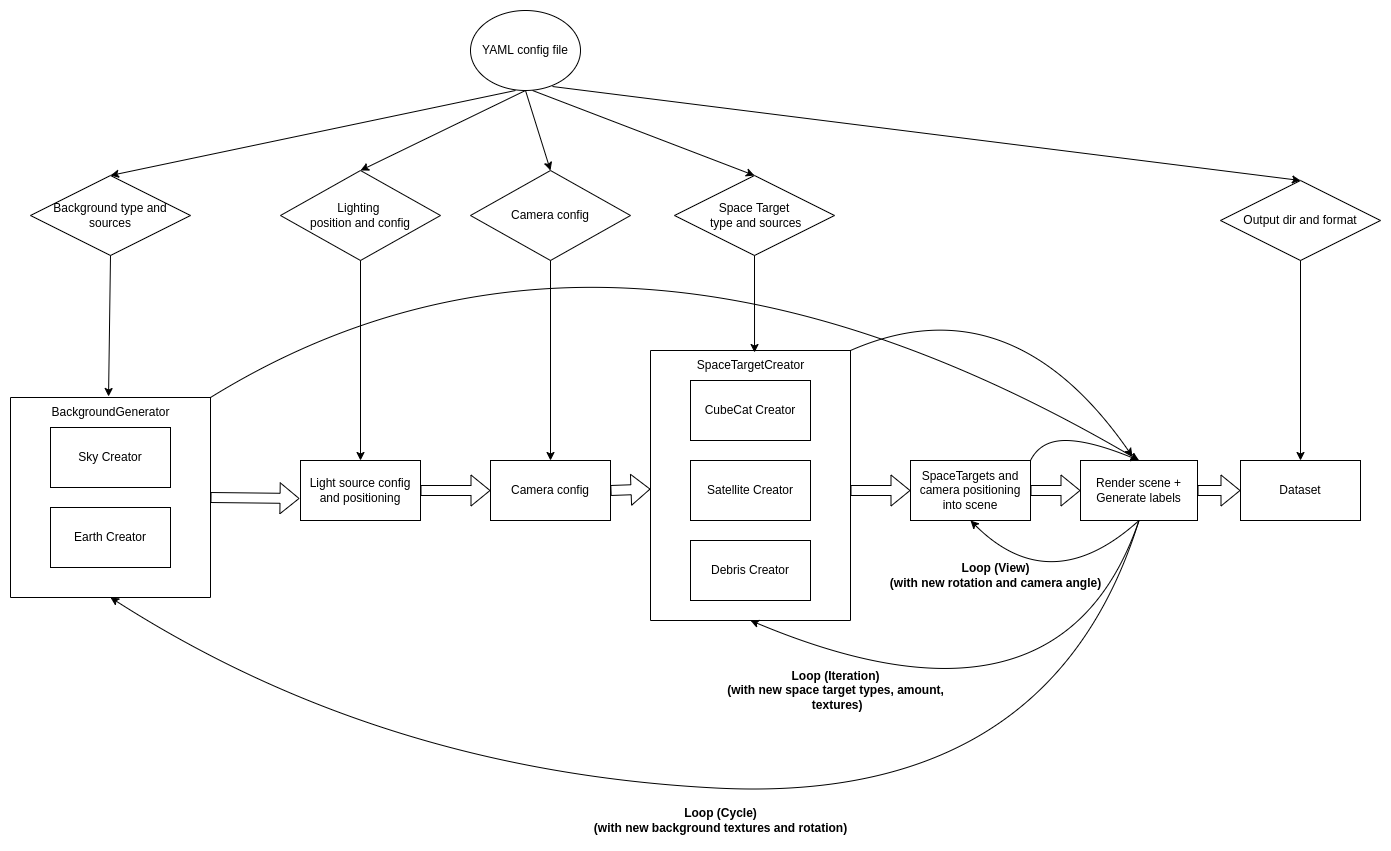

The diagram above was exported from draw.io. Its source (the exported page's mxGraphModel, read from the mxfile embedded in the PNG):
<mxGraphModel dx="2249" dy="832" grid="1" gridSize="10" guides="1" tooltips="1" connect="1" arrows="1" fold="1" page="1" pageScale="1" pageWidth="827" pageHeight="1169" math="0" shadow="0">
  <root>
    <mxCell id="WIyWlLk6GJQsqaUBKTNV-0" />
    <mxCell id="WIyWlLk6GJQsqaUBKTNV-1" parent="WIyWlLk6GJQsqaUBKTNV-0" />
    <mxCell id="zxwz_m_4aFE-aPnSUClD-1" value="YAML config file" style="ellipse;whiteSpace=wrap;html=1;" parent="WIyWlLk6GJQsqaUBKTNV-1" vertex="1">
      <mxGeometry x="210" y="20" width="110" height="80" as="geometry" />
    </mxCell>
    <mxCell id="zxwz_m_4aFE-aPnSUClD-4" value="Space Target&lt;br&gt;&amp;nbsp;type and sources" style="rhombus;whiteSpace=wrap;html=1;" parent="WIyWlLk6GJQsqaUBKTNV-1" vertex="1">
      <mxGeometry x="414" y="185" width="160" height="80" as="geometry" />
    </mxCell>
    <mxCell id="zxwz_m_4aFE-aPnSUClD-5" value="" style="endArrow=classic;html=1;rounded=0;exitX=0.564;exitY=1;exitDx=0;exitDy=0;exitPerimeter=0;entryX=0.5;entryY=0;entryDx=0;entryDy=0;" parent="WIyWlLk6GJQsqaUBKTNV-1" source="zxwz_m_4aFE-aPnSUClD-1" target="zxwz_m_4aFE-aPnSUClD-4" edge="1">
      <mxGeometry width="50" height="50" relative="1" as="geometry">
        <mxPoint x="390" y="430" as="sourcePoint" />
        <mxPoint x="440" y="380" as="targetPoint" />
      </mxGeometry>
    </mxCell>
    <mxCell id="zxwz_m_4aFE-aPnSUClD-9" value="" style="swimlane;startSize=0;" parent="WIyWlLk6GJQsqaUBKTNV-1" vertex="1">
      <mxGeometry x="390" y="360" width="200" height="270" as="geometry" />
    </mxCell>
    <mxCell id="zxwz_m_4aFE-aPnSUClD-0" value="CubeCat Creator" style="whiteSpace=wrap;html=1;" parent="zxwz_m_4aFE-aPnSUClD-9" vertex="1">
      <mxGeometry x="40" y="30" width="120" height="60" as="geometry" />
    </mxCell>
    <mxCell id="zxwz_m_4aFE-aPnSUClD-2" value="Satellite Creator" style="whiteSpace=wrap;html=1;" parent="zxwz_m_4aFE-aPnSUClD-9" vertex="1">
      <mxGeometry x="40" y="110" width="120" height="60" as="geometry" />
    </mxCell>
    <mxCell id="zxwz_m_4aFE-aPnSUClD-3" value="Debris Creator" style="whiteSpace=wrap;html=1;" parent="zxwz_m_4aFE-aPnSUClD-9" vertex="1">
      <mxGeometry x="40" y="190" width="120" height="60" as="geometry" />
    </mxCell>
    <mxCell id="zxwz_m_4aFE-aPnSUClD-11" value="SpaceTargetCreator" style="text;html=1;align=center;verticalAlign=middle;resizable=0;points=[];autosize=1;strokeColor=none;fillColor=none;" parent="zxwz_m_4aFE-aPnSUClD-9" vertex="1">
      <mxGeometry x="35" width="130" height="30" as="geometry" />
    </mxCell>
    <mxCell id="zxwz_m_4aFE-aPnSUClD-12" value="Background type and sources" style="rhombus;whiteSpace=wrap;html=1;" parent="WIyWlLk6GJQsqaUBKTNV-1" vertex="1">
      <mxGeometry x="-230" y="185" width="160" height="80" as="geometry" />
    </mxCell>
    <mxCell id="zxwz_m_4aFE-aPnSUClD-15" value="Sky Creator" style="whiteSpace=wrap;html=1;" parent="WIyWlLk6GJQsqaUBKTNV-1" vertex="1">
      <mxGeometry x="-210" y="437" width="120" height="60" as="geometry" />
    </mxCell>
    <mxCell id="zxwz_m_4aFE-aPnSUClD-18" value="Earth Creator" style="whiteSpace=wrap;html=1;" parent="WIyWlLk6GJQsqaUBKTNV-1" vertex="1">
      <mxGeometry x="-210" y="517" width="120" height="60" as="geometry" />
    </mxCell>
    <mxCell id="zxwz_m_4aFE-aPnSUClD-20" value="Lighting &lt;br&gt;position and config" style="rhombus;whiteSpace=wrap;html=1;" parent="WIyWlLk6GJQsqaUBKTNV-1" vertex="1">
      <mxGeometry x="20" y="180" width="160" height="90" as="geometry" />
    </mxCell>
    <mxCell id="zxwz_m_4aFE-aPnSUClD-21" value="" style="endArrow=classic;html=1;rounded=0;exitX=0.5;exitY=1;exitDx=0;exitDy=0;entryX=0.5;entryY=0;entryDx=0;entryDy=0;" parent="WIyWlLk6GJQsqaUBKTNV-1" source="zxwz_m_4aFE-aPnSUClD-1" target="zxwz_m_4aFE-aPnSUClD-20" edge="1">
      <mxGeometry width="50" height="50" relative="1" as="geometry">
        <mxPoint x="390" y="420" as="sourcePoint" />
        <mxPoint x="440" y="370" as="targetPoint" />
      </mxGeometry>
    </mxCell>
    <mxCell id="zxwz_m_4aFE-aPnSUClD-22" value="Light source config and positioning" style="whiteSpace=wrap;html=1;" parent="WIyWlLk6GJQsqaUBKTNV-1" vertex="1">
      <mxGeometry x="40" y="470" width="120" height="60" as="geometry" />
    </mxCell>
    <mxCell id="zxwz_m_4aFE-aPnSUClD-23" value="Camera config" style="rhombus;whiteSpace=wrap;html=1;" parent="WIyWlLk6GJQsqaUBKTNV-1" vertex="1">
      <mxGeometry x="210" y="180" width="160" height="90" as="geometry" />
    </mxCell>
    <mxCell id="zxwz_m_4aFE-aPnSUClD-24" value="" style="endArrow=classic;html=1;rounded=0;entryX=0.5;entryY=0;entryDx=0;entryDy=0;exitX=0.5;exitY=1;exitDx=0;exitDy=0;" parent="WIyWlLk6GJQsqaUBKTNV-1" source="zxwz_m_4aFE-aPnSUClD-1" target="zxwz_m_4aFE-aPnSUClD-23" edge="1">
      <mxGeometry width="50" height="50" relative="1" as="geometry">
        <mxPoint x="120" y="400" as="sourcePoint" />
        <mxPoint x="440" y="370" as="targetPoint" />
      </mxGeometry>
    </mxCell>
    <mxCell id="zxwz_m_4aFE-aPnSUClD-25" value="" style="endArrow=classic;html=1;rounded=0;entryX=0.5;entryY=0;entryDx=0;entryDy=0;exitX=0.5;exitY=1;exitDx=0;exitDy=0;" parent="WIyWlLk6GJQsqaUBKTNV-1" source="zxwz_m_4aFE-aPnSUClD-20" target="zxwz_m_4aFE-aPnSUClD-22" edge="1">
      <mxGeometry width="50" height="50" relative="1" as="geometry">
        <mxPoint x="390" y="420" as="sourcePoint" />
        <mxPoint x="380" y="540" as="targetPoint" />
      </mxGeometry>
    </mxCell>
    <mxCell id="zxwz_m_4aFE-aPnSUClD-26" value="Camera config" style="whiteSpace=wrap;html=1;" parent="WIyWlLk6GJQsqaUBKTNV-1" vertex="1">
      <mxGeometry x="230" y="470" width="120" height="60" as="geometry" />
    </mxCell>
    <mxCell id="zxwz_m_4aFE-aPnSUClD-27" value="" style="endArrow=classic;html=1;rounded=0;exitX=0.5;exitY=1;exitDx=0;exitDy=0;" parent="WIyWlLk6GJQsqaUBKTNV-1" source="zxwz_m_4aFE-aPnSUClD-23" target="zxwz_m_4aFE-aPnSUClD-26" edge="1">
      <mxGeometry width="50" height="50" relative="1" as="geometry">
        <mxPoint x="390" y="420" as="sourcePoint" />
        <mxPoint x="440" y="370" as="targetPoint" />
      </mxGeometry>
    </mxCell>
    <mxCell id="2jwoafV9m9fBfPieTyip-2" value="" style="swimlane;startSize=0;" parent="WIyWlLk6GJQsqaUBKTNV-1" vertex="1">
      <mxGeometry x="-250" y="407" width="200" height="200" as="geometry" />
    </mxCell>
    <mxCell id="2jwoafV9m9fBfPieTyip-3" value="BackgroundGenerator" style="text;html=1;align=center;verticalAlign=middle;resizable=0;points=[];autosize=1;strokeColor=none;fillColor=none;" parent="2jwoafV9m9fBfPieTyip-2" vertex="1">
      <mxGeometry x="30" width="140" height="30" as="geometry" />
    </mxCell>
    <mxCell id="2jwoafV9m9fBfPieTyip-4" value="" style="endArrow=classic;html=1;rounded=0;exitX=0.409;exitY=1;exitDx=0;exitDy=0;exitPerimeter=0;entryX=0.5;entryY=0;entryDx=0;entryDy=0;" parent="WIyWlLk6GJQsqaUBKTNV-1" source="zxwz_m_4aFE-aPnSUClD-1" target="zxwz_m_4aFE-aPnSUClD-12" edge="1">
      <mxGeometry width="50" height="50" relative="1" as="geometry">
        <mxPoint x="180" y="320" as="sourcePoint" />
        <mxPoint x="230" y="270" as="targetPoint" />
      </mxGeometry>
    </mxCell>
    <mxCell id="2jwoafV9m9fBfPieTyip-5" value="" style="endArrow=classic;html=1;rounded=0;entryX=0.486;entryY=-0.033;entryDx=0;entryDy=0;entryPerimeter=0;exitX=0.5;exitY=1;exitDx=0;exitDy=0;" parent="WIyWlLk6GJQsqaUBKTNV-1" source="zxwz_m_4aFE-aPnSUClD-12" target="2jwoafV9m9fBfPieTyip-3" edge="1">
      <mxGeometry width="50" height="50" relative="1" as="geometry">
        <mxPoint x="120" y="320" as="sourcePoint" />
        <mxPoint x="170" y="270" as="targetPoint" />
      </mxGeometry>
    </mxCell>
    <mxCell id="2jwoafV9m9fBfPieTyip-8" value="" style="endArrow=classic;html=1;rounded=0;entryX=0.531;entryY=0.067;entryDx=0;entryDy=0;entryPerimeter=0;exitX=0.5;exitY=1;exitDx=0;exitDy=0;" parent="WIyWlLk6GJQsqaUBKTNV-1" source="zxwz_m_4aFE-aPnSUClD-4" target="zxwz_m_4aFE-aPnSUClD-11" edge="1">
      <mxGeometry width="50" height="50" relative="1" as="geometry">
        <mxPoint x="190" y="320" as="sourcePoint" />
        <mxPoint x="240" y="270" as="targetPoint" />
      </mxGeometry>
    </mxCell>
    <mxCell id="2jwoafV9m9fBfPieTyip-10" value="SpaceTargets and camera positioning into scene" style="whiteSpace=wrap;html=1;" parent="WIyWlLk6GJQsqaUBKTNV-1" vertex="1">
      <mxGeometry x="650" y="470" width="120" height="60" as="geometry" />
    </mxCell>
    <mxCell id="2jwoafV9m9fBfPieTyip-12" value="" style="curved=1;endArrow=classic;html=1;rounded=0;entryX=0.5;entryY=1;entryDx=0;entryDy=0;exitX=0.5;exitY=1;exitDx=0;exitDy=0;" parent="WIyWlLk6GJQsqaUBKTNV-1" source="2jwoafV9m9fBfPieTyip-20" target="zxwz_m_4aFE-aPnSUClD-9" edge="1">
      <mxGeometry width="50" height="50" relative="1" as="geometry">
        <mxPoint x="600" y="700" as="sourcePoint" />
        <mxPoint x="650" y="650" as="targetPoint" />
        <Array as="points">
          <mxPoint x="800" y="760" />
        </Array>
      </mxGeometry>
    </mxCell>
    <mxCell id="2jwoafV9m9fBfPieTyip-15" value="" style="shape=flexArrow;endArrow=classic;html=1;rounded=0;exitX=1;exitY=0.5;exitDx=0;exitDy=0;entryX=-0.008;entryY=0.633;entryDx=0;entryDy=0;entryPerimeter=0;" parent="WIyWlLk6GJQsqaUBKTNV-1" source="2jwoafV9m9fBfPieTyip-2" target="zxwz_m_4aFE-aPnSUClD-22" edge="1">
      <mxGeometry width="50" height="50" relative="1" as="geometry">
        <mxPoint x="40" y="450" as="sourcePoint" />
        <mxPoint x="90" y="400" as="targetPoint" />
      </mxGeometry>
    </mxCell>
    <mxCell id="2jwoafV9m9fBfPieTyip-16" value="" style="shape=flexArrow;endArrow=classic;html=1;rounded=0;exitX=1;exitY=0.5;exitDx=0;exitDy=0;entryX=0;entryY=0.5;entryDx=0;entryDy=0;" parent="WIyWlLk6GJQsqaUBKTNV-1" source="zxwz_m_4aFE-aPnSUClD-22" target="zxwz_m_4aFE-aPnSUClD-26" edge="1">
      <mxGeometry width="50" height="50" relative="1" as="geometry">
        <mxPoint x="190" y="410" as="sourcePoint" />
        <mxPoint x="240" y="360" as="targetPoint" />
      </mxGeometry>
    </mxCell>
    <mxCell id="2jwoafV9m9fBfPieTyip-17" value="&lt;b&gt;Loop (Iteration)&lt;br&gt;(with new space target types, amount,&lt;br&gt;&amp;nbsp;textures)&lt;br&gt;&lt;/b&gt;" style="text;html=1;align=center;verticalAlign=middle;resizable=0;points=[];autosize=1;strokeColor=none;fillColor=none;" parent="WIyWlLk6GJQsqaUBKTNV-1" vertex="1">
      <mxGeometry x="455" y="670" width="240" height="60" as="geometry" />
    </mxCell>
    <mxCell id="2jwoafV9m9fBfPieTyip-18" value="" style="shape=flexArrow;endArrow=classic;html=1;rounded=0;exitX=1;exitY=0.5;exitDx=0;exitDy=0;" parent="WIyWlLk6GJQsqaUBKTNV-1" source="zxwz_m_4aFE-aPnSUClD-26" target="zxwz_m_4aFE-aPnSUClD-9" edge="1">
      <mxGeometry width="50" height="50" relative="1" as="geometry">
        <mxPoint x="190" y="410" as="sourcePoint" />
        <mxPoint x="240" y="360" as="targetPoint" />
      </mxGeometry>
    </mxCell>
    <mxCell id="2jwoafV9m9fBfPieTyip-19" value="" style="shape=flexArrow;endArrow=classic;html=1;rounded=0;entryX=0;entryY=0.5;entryDx=0;entryDy=0;" parent="WIyWlLk6GJQsqaUBKTNV-1" target="2jwoafV9m9fBfPieTyip-10" edge="1">
      <mxGeometry width="50" height="50" relative="1" as="geometry">
        <mxPoint x="590" y="500" as="sourcePoint" />
        <mxPoint x="510" y="360" as="targetPoint" />
      </mxGeometry>
    </mxCell>
    <mxCell id="2jwoafV9m9fBfPieTyip-20" value="Render scene +&lt;br&gt;Generate labels" style="whiteSpace=wrap;html=1;" parent="WIyWlLk6GJQsqaUBKTNV-1" vertex="1">
      <mxGeometry x="820" y="470" width="117" height="60" as="geometry" />
    </mxCell>
    <mxCell id="2jwoafV9m9fBfPieTyip-21" value="" style="shape=flexArrow;endArrow=classic;html=1;rounded=0;exitX=1;exitY=0.5;exitDx=0;exitDy=0;entryX=0;entryY=0.5;entryDx=0;entryDy=0;" parent="WIyWlLk6GJQsqaUBKTNV-1" source="2jwoafV9m9fBfPieTyip-10" target="2jwoafV9m9fBfPieTyip-20" edge="1">
      <mxGeometry width="50" height="50" relative="1" as="geometry">
        <mxPoint x="777" y="480" as="sourcePoint" />
        <mxPoint x="827" y="430" as="targetPoint" />
      </mxGeometry>
    </mxCell>
    <mxCell id="2jwoafV9m9fBfPieTyip-23" value="" style="curved=1;endArrow=classic;html=1;rounded=0;entryX=0.444;entryY=-0.067;entryDx=0;entryDy=0;exitX=1;exitY=0;exitDx=0;exitDy=0;entryPerimeter=0;" parent="WIyWlLk6GJQsqaUBKTNV-1" source="zxwz_m_4aFE-aPnSUClD-9" target="2jwoafV9m9fBfPieTyip-20" edge="1">
      <mxGeometry width="50" height="50" relative="1" as="geometry">
        <mxPoint x="560" y="390" as="sourcePoint" />
        <mxPoint x="948.5" y="290" as="targetPoint" />
        <Array as="points">
          <mxPoint x="750" y="290" />
        </Array>
      </mxGeometry>
    </mxCell>
    <mxCell id="2jwoafV9m9fBfPieTyip-26" value="" style="curved=1;endArrow=classic;html=1;rounded=0;entryX=0.5;entryY=1;entryDx=0;entryDy=0;exitX=0.5;exitY=1;exitDx=0;exitDy=0;" parent="WIyWlLk6GJQsqaUBKTNV-1" source="2jwoafV9m9fBfPieTyip-20" target="2jwoafV9m9fBfPieTyip-2" edge="1">
      <mxGeometry width="50" height="50" relative="1" as="geometry">
        <mxPoint x="868.5" y="585" as="sourcePoint" />
        <mxPoint x="480" y="685" as="targetPoint" />
        <Array as="points">
          <mxPoint x="790" y="815" />
          <mxPoint x="120" y="780" />
        </Array>
      </mxGeometry>
    </mxCell>
    <mxCell id="2jwoafV9m9fBfPieTyip-27" value="&lt;b&gt;Loop (Cycle)&lt;br&gt;(with new background textures and rotation)&lt;/b&gt;" style="text;html=1;align=center;verticalAlign=middle;resizable=0;points=[];autosize=1;strokeColor=none;fillColor=none;" parent="WIyWlLk6GJQsqaUBKTNV-1" vertex="1">
      <mxGeometry x="320" y="810" width="280" height="40" as="geometry" />
    </mxCell>
    <mxCell id="2jwoafV9m9fBfPieTyip-28" value="" style="curved=1;endArrow=classic;html=1;rounded=0;entryX=0.5;entryY=0;entryDx=0;entryDy=0;exitX=1;exitY=0;exitDx=0;exitDy=0;" parent="WIyWlLk6GJQsqaUBKTNV-1" source="2jwoafV9m9fBfPieTyip-2" target="2jwoafV9m9fBfPieTyip-20" edge="1">
      <mxGeometry width="50" height="50" relative="1" as="geometry">
        <mxPoint x="-20" y="400" as="sourcePoint" />
        <mxPoint x="261.94799999999987" y="505.98" as="targetPoint" />
        <Array as="points">
          <mxPoint x="350" y="160" />
        </Array>
      </mxGeometry>
    </mxCell>
    <mxCell id="2jwoafV9m9fBfPieTyip-33" value="Dataset" style="whiteSpace=wrap;html=1;" parent="WIyWlLk6GJQsqaUBKTNV-1" vertex="1">
      <mxGeometry x="980" y="470" width="120" height="60" as="geometry" />
    </mxCell>
    <mxCell id="2jwoafV9m9fBfPieTyip-34" value="" style="shape=flexArrow;endArrow=classic;html=1;rounded=0;exitX=1;exitY=0.5;exitDx=0;exitDy=0;entryX=0;entryY=0.5;entryDx=0;entryDy=0;" parent="WIyWlLk6GJQsqaUBKTNV-1" source="2jwoafV9m9fBfPieTyip-20" target="2jwoafV9m9fBfPieTyip-33" edge="1">
      <mxGeometry width="50" height="50" relative="1" as="geometry">
        <mxPoint x="960" y="497" as="sourcePoint" />
        <mxPoint x="1010" y="447" as="targetPoint" />
      </mxGeometry>
    </mxCell>
    <mxCell id="2jwoafV9m9fBfPieTyip-36" value="Output dir and format" style="rhombus;whiteSpace=wrap;html=1;" parent="WIyWlLk6GJQsqaUBKTNV-1" vertex="1">
      <mxGeometry x="960" y="190" width="160" height="80" as="geometry" />
    </mxCell>
    <mxCell id="2jwoafV9m9fBfPieTyip-37" value="" style="endArrow=classic;html=1;rounded=0;exitX=0.745;exitY=0.95;exitDx=0;exitDy=0;exitPerimeter=0;entryX=0.5;entryY=0;entryDx=0;entryDy=0;" parent="WIyWlLk6GJQsqaUBKTNV-1" source="zxwz_m_4aFE-aPnSUClD-1" target="2jwoafV9m9fBfPieTyip-36" edge="1">
      <mxGeometry width="50" height="50" relative="1" as="geometry">
        <mxPoint x="319.99999999999994" y="80" as="sourcePoint" />
        <mxPoint x="541.96" y="165" as="targetPoint" />
      </mxGeometry>
    </mxCell>
    <mxCell id="2jwoafV9m9fBfPieTyip-38" value="" style="endArrow=classic;html=1;rounded=0;exitX=0.5;exitY=1;exitDx=0;exitDy=0;entryX=0.5;entryY=0;entryDx=0;entryDy=0;" parent="WIyWlLk6GJQsqaUBKTNV-1" source="2jwoafV9m9fBfPieTyip-36" target="2jwoafV9m9fBfPieTyip-33" edge="1">
      <mxGeometry width="50" height="50" relative="1" as="geometry">
        <mxPoint x="700" y="280" as="sourcePoint" />
        <mxPoint x="1091.02" y="365" as="targetPoint" />
      </mxGeometry>
    </mxCell>
    <mxCell id="ocEM7VXGAGBnaXgmxJli-2" value="" style="curved=1;endArrow=classic;html=1;rounded=0;entryX=0.5;entryY=0;entryDx=0;entryDy=0;exitX=1;exitY=0;exitDx=0;exitDy=0;" edge="1" parent="WIyWlLk6GJQsqaUBKTNV-1" source="2jwoafV9m9fBfPieTyip-10" target="2jwoafV9m9fBfPieTyip-20">
      <mxGeometry width="50" height="50" relative="1" as="geometry">
        <mxPoint x="800" y="460" as="sourcePoint" />
        <mxPoint x="811.9479999999999" y="485.98" as="targetPoint" />
        <Array as="points">
          <mxPoint x="780" y="450" />
          <mxPoint x="830" y="450" />
        </Array>
      </mxGeometry>
    </mxCell>
    <mxCell id="ocEM7VXGAGBnaXgmxJli-3" value="" style="curved=1;endArrow=classic;html=1;rounded=0;entryX=0.5;entryY=1;entryDx=0;entryDy=0;exitX=0.5;exitY=1;exitDx=0;exitDy=0;" edge="1" parent="WIyWlLk6GJQsqaUBKTNV-1" source="2jwoafV9m9fBfPieTyip-20" target="2jwoafV9m9fBfPieTyip-10">
      <mxGeometry width="50" height="50" relative="1" as="geometry">
        <mxPoint x="788.5" y="530" as="sourcePoint" />
        <mxPoint x="400" y="630" as="targetPoint" />
        <Array as="points">
          <mxPoint x="790" y="610" />
        </Array>
      </mxGeometry>
    </mxCell>
    <mxCell id="ocEM7VXGAGBnaXgmxJli-4" value="&lt;b&gt;Loop (View)&lt;br&gt;(with new&amp;nbsp;rotation and camera angle)&lt;br&gt;&lt;/b&gt;" style="text;html=1;align=center;verticalAlign=middle;resizable=0;points=[];autosize=1;strokeColor=none;fillColor=none;" vertex="1" parent="WIyWlLk6GJQsqaUBKTNV-1">
      <mxGeometry x="620" y="565" width="230" height="40" as="geometry" />
    </mxCell>
  </root>
</mxGraphModel>